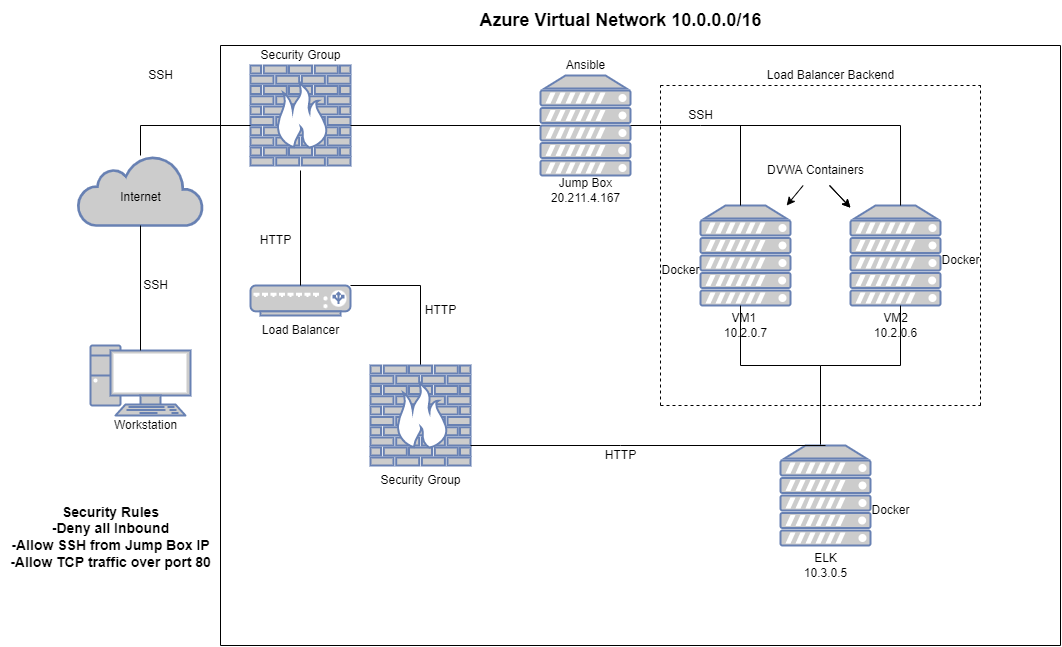

The diagram above was exported from draw.io. Its source (the exported page's mxGraphModel, read from the mxfile embedded in the PNG):
<mxGraphModel dx="2512" dy="794" grid="1" gridSize="10" guides="1" tooltips="1" connect="1" arrows="1" fold="1" page="1" pageScale="1" pageWidth="850" pageHeight="1100" math="0" shadow="0">
  <root>
    <mxCell id="0" />
    <mxCell id="1" parent="0" />
    <mxCell id="b0t6_d-bDqyXHPi48i2k-1" value="" style="fontColor=#0066CC;verticalAlign=top;verticalLabelPosition=bottom;labelPosition=center;align=center;html=1;outlineConnect=0;fillColor=#CCCCCC;strokeColor=#6881B3;gradientColor=none;gradientDirection=north;strokeWidth=2;shape=mxgraph.networks.firewall;" vertex="1" parent="1">
      <mxGeometry x="190" y="100" width="100" height="100" as="geometry" />
    </mxCell>
    <mxCell id="b0t6_d-bDqyXHPi48i2k-2" value="" style="fontColor=#0066CC;verticalAlign=top;verticalLabelPosition=bottom;labelPosition=center;align=center;html=1;outlineConnect=0;fillColor=#CCCCCC;strokeColor=#6881B3;gradientColor=none;gradientDirection=north;strokeWidth=2;shape=mxgraph.networks.pc;" vertex="1" parent="1">
      <mxGeometry x="30" y="380" width="100" height="70" as="geometry" />
    </mxCell>
    <mxCell id="b0t6_d-bDqyXHPi48i2k-4" value="" style="html=1;outlineConnect=0;fillColor=#CCCCCC;strokeColor=#6881B3;gradientColor=none;gradientDirection=north;strokeWidth=2;shape=mxgraph.networks.cloud;fontColor=#ffffff;" vertex="1" parent="1">
      <mxGeometry x="17.5" y="190" width="125" height="70" as="geometry" />
    </mxCell>
    <mxCell id="b0t6_d-bDqyXHPi48i2k-5" value="" style="fontColor=#0066CC;verticalAlign=top;verticalLabelPosition=bottom;labelPosition=center;align=center;html=1;outlineConnect=0;fillColor=#CCCCCC;strokeColor=#6881B3;gradientColor=none;gradientDirection=north;strokeWidth=2;shape=mxgraph.networks.load_balancer;" vertex="1" parent="1">
      <mxGeometry x="190" y="320" width="100" height="30" as="geometry" />
    </mxCell>
    <mxCell id="b0t6_d-bDqyXHPi48i2k-6" value="Workstation" style="text;html=1;resizable=0;autosize=1;align=center;verticalAlign=middle;points=[];fillColor=none;strokeColor=none;rounded=0;" vertex="1" parent="1">
      <mxGeometry x="40" y="445" width="90" height="30" as="geometry" />
    </mxCell>
    <mxCell id="b0t6_d-bDqyXHPi48i2k-8" value="SSH" style="text;html=1;resizable=0;autosize=1;align=center;verticalAlign=middle;points=[];fillColor=none;strokeColor=none;rounded=0;" vertex="1" parent="1">
      <mxGeometry x="70" y="305" width="50" height="30" as="geometry" />
    </mxCell>
    <mxCell id="b0t6_d-bDqyXHPi48i2k-11" value="" style="endArrow=none;html=1;rounded=0;" edge="1" parent="1">
      <mxGeometry width="50" height="50" relative="1" as="geometry">
        <mxPoint x="160" y="80" as="sourcePoint" />
        <mxPoint x="1000" y="80" as="targetPoint" />
      </mxGeometry>
    </mxCell>
    <mxCell id="b0t6_d-bDqyXHPi48i2k-12" value="" style="endArrow=none;html=1;rounded=0;" edge="1" parent="1">
      <mxGeometry width="50" height="50" relative="1" as="geometry">
        <mxPoint x="1000" y="680" as="sourcePoint" />
        <mxPoint x="1000" y="80" as="targetPoint" />
      </mxGeometry>
    </mxCell>
    <mxCell id="b0t6_d-bDqyXHPi48i2k-13" value="" style="endArrow=none;html=1;rounded=0;" edge="1" parent="1">
      <mxGeometry width="50" height="50" relative="1" as="geometry">
        <mxPoint x="160" y="680" as="sourcePoint" />
        <mxPoint x="1000" y="680" as="targetPoint" />
      </mxGeometry>
    </mxCell>
    <mxCell id="b0t6_d-bDqyXHPi48i2k-14" value="" style="endArrow=none;html=1;rounded=0;" edge="1" parent="1">
      <mxGeometry width="50" height="50" relative="1" as="geometry">
        <mxPoint x="160" y="680" as="sourcePoint" />
        <mxPoint x="160" y="80" as="targetPoint" />
      </mxGeometry>
    </mxCell>
    <mxCell id="b0t6_d-bDqyXHPi48i2k-15" value="&lt;font style=&quot;font-size: 18px;&quot;&gt;&lt;b&gt;Azure Virtual Network 10.0.0.0/16&lt;/b&gt;&lt;/font&gt;" style="text;html=1;resizable=0;autosize=1;align=center;verticalAlign=middle;points=[];fillColor=none;strokeColor=none;rounded=0;" vertex="1" parent="1">
      <mxGeometry x="405" y="35" width="310" height="40" as="geometry" />
    </mxCell>
    <mxCell id="b0t6_d-bDqyXHPi48i2k-17" value="&lt;span style=&quot;font-size: 12px;&quot;&gt;Internet&lt;/span&gt;" style="text;html=1;resizable=0;autosize=1;align=center;verticalAlign=middle;points=[];fillColor=none;strokeColor=none;rounded=0;fontSize=18;" vertex="1" parent="1">
      <mxGeometry x="50" y="210" width="60" height="40" as="geometry" />
    </mxCell>
    <mxCell id="b0t6_d-bDqyXHPi48i2k-24" value="" style="endArrow=none;html=1;rounded=0;fontSize=12;" edge="1" parent="1">
      <mxGeometry width="50" height="50" relative="1" as="geometry">
        <mxPoint x="80" y="190" as="sourcePoint" />
        <mxPoint x="80" y="160" as="targetPoint" />
      </mxGeometry>
    </mxCell>
    <mxCell id="b0t6_d-bDqyXHPi48i2k-26" value="Security Group" style="text;html=1;resizable=0;autosize=1;align=center;verticalAlign=middle;points=[];fillColor=none;strokeColor=none;rounded=0;fontSize=12;" vertex="1" parent="1">
      <mxGeometry x="190" y="75" width="100" height="30" as="geometry" />
    </mxCell>
    <mxCell id="b0t6_d-bDqyXHPi48i2k-27" value="SSH" style="text;html=1;resizable=0;autosize=1;align=center;verticalAlign=middle;points=[];fillColor=none;strokeColor=none;rounded=0;fontSize=12;" vertex="1" parent="1">
      <mxGeometry x="75" y="95" width="50" height="30" as="geometry" />
    </mxCell>
    <mxCell id="b0t6_d-bDqyXHPi48i2k-29" value="" style="endArrow=none;html=1;rounded=0;fontSize=12;exitX=0.5;exitY=0.07;exitDx=0;exitDy=0;exitPerimeter=0;" edge="1" parent="1" source="b0t6_d-bDqyXHPi48i2k-2">
      <mxGeometry width="50" height="50" relative="1" as="geometry">
        <mxPoint x="30" y="310" as="sourcePoint" />
        <mxPoint x="80" y="260" as="targetPoint" />
      </mxGeometry>
    </mxCell>
    <mxCell id="b0t6_d-bDqyXHPi48i2k-30" value="Load Balancer" style="text;html=1;resizable=0;autosize=1;align=center;verticalAlign=middle;points=[];fillColor=none;strokeColor=none;rounded=0;fontSize=12;" vertex="1" parent="1">
      <mxGeometry x="190" y="350" width="100" height="30" as="geometry" />
    </mxCell>
    <mxCell id="b0t6_d-bDqyXHPi48i2k-32" value="" style="endArrow=none;html=1;rounded=0;fontSize=12;" edge="1" parent="1">
      <mxGeometry width="50" height="50" relative="1" as="geometry">
        <mxPoint x="80" y="160" as="sourcePoint" />
        <mxPoint x="190" y="160" as="targetPoint" />
      </mxGeometry>
    </mxCell>
    <mxCell id="b0t6_d-bDqyXHPi48i2k-33" value="" style="endArrow=none;html=1;rounded=0;fontSize=12;exitX=0.5;exitY=0;exitDx=0;exitDy=0;exitPerimeter=0;" edge="1" parent="1" source="b0t6_d-bDqyXHPi48i2k-5">
      <mxGeometry width="50" height="50" relative="1" as="geometry">
        <mxPoint x="190" y="255" as="sourcePoint" />
        <mxPoint x="240" y="205" as="targetPoint" />
      </mxGeometry>
    </mxCell>
    <mxCell id="b0t6_d-bDqyXHPi48i2k-34" value="HTTP" style="text;html=1;resizable=0;autosize=1;align=center;verticalAlign=middle;points=[];fillColor=none;strokeColor=none;rounded=0;fontSize=12;" vertex="1" parent="1">
      <mxGeometry x="190" y="260" width="50" height="30" as="geometry" />
    </mxCell>
    <mxCell id="b0t6_d-bDqyXHPi48i2k-35" value="" style="endArrow=none;html=1;rounded=0;fontSize=12;" edge="1" parent="1">
      <mxGeometry width="50" height="50" relative="1" as="geometry">
        <mxPoint x="290" y="160" as="sourcePoint" />
        <mxPoint x="480" y="160" as="targetPoint" />
      </mxGeometry>
    </mxCell>
    <mxCell id="b0t6_d-bDqyXHPi48i2k-39" value="" style="fontColor=#0066CC;verticalAlign=top;verticalLabelPosition=bottom;labelPosition=center;align=center;html=1;outlineConnect=0;fillColor=#CCCCCC;strokeColor=#6881B3;gradientColor=none;gradientDirection=north;strokeWidth=2;shape=mxgraph.networks.server;fontSize=12;" vertex="1" parent="1">
      <mxGeometry x="480" y="110" width="90" height="100" as="geometry" />
    </mxCell>
    <mxCell id="b0t6_d-bDqyXHPi48i2k-40" value="" style="endArrow=none;html=1;rounded=0;fontSize=12;" edge="1" parent="1">
      <mxGeometry width="50" height="50" relative="1" as="geometry">
        <mxPoint x="290" y="320" as="sourcePoint" />
        <mxPoint x="360" y="320" as="targetPoint" />
      </mxGeometry>
    </mxCell>
    <mxCell id="b0t6_d-bDqyXHPi48i2k-41" value="" style="endArrow=none;html=1;rounded=0;fontSize=12;startArrow=none;" edge="1" parent="1">
      <mxGeometry width="50" height="50" relative="1" as="geometry">
        <mxPoint x="360" y="400" as="sourcePoint" />
        <mxPoint x="360" y="320" as="targetPoint" />
      </mxGeometry>
    </mxCell>
    <mxCell id="b0t6_d-bDqyXHPi48i2k-44" value="Security Group" style="text;html=1;resizable=0;autosize=1;align=center;verticalAlign=middle;points=[];fillColor=none;strokeColor=none;rounded=0;fontSize=12;" vertex="1" parent="1">
      <mxGeometry x="310" y="500" width="100" height="30" as="geometry" />
    </mxCell>
    <mxCell id="b0t6_d-bDqyXHPi48i2k-45" value="Jump Box&lt;br&gt;20.211.4.167" style="text;html=1;resizable=0;autosize=1;align=center;verticalAlign=middle;points=[];fillColor=none;strokeColor=none;rounded=0;fontSize=12;" vertex="1" parent="1">
      <mxGeometry x="480" y="205" width="90" height="40" as="geometry" />
    </mxCell>
    <mxCell id="b0t6_d-bDqyXHPi48i2k-48" value="" style="endArrow=none;html=1;rounded=0;fontSize=12;" edge="1" parent="1">
      <mxGeometry width="50" height="50" relative="1" as="geometry">
        <mxPoint x="570" y="160" as="sourcePoint" />
        <mxPoint x="640" y="160" as="targetPoint" />
      </mxGeometry>
    </mxCell>
    <mxCell id="b0t6_d-bDqyXHPi48i2k-49" value="" style="fontColor=#0066CC;verticalAlign=top;verticalLabelPosition=bottom;labelPosition=center;align=center;html=1;outlineConnect=0;fillColor=#CCCCCC;strokeColor=#6881B3;gradientColor=none;gradientDirection=north;strokeWidth=2;shape=mxgraph.networks.server;fontSize=12;" vertex="1" parent="1">
      <mxGeometry x="640" y="240" width="90" height="100" as="geometry" />
    </mxCell>
    <mxCell id="b0t6_d-bDqyXHPi48i2k-50" value="" style="fontColor=#0066CC;verticalAlign=top;verticalLabelPosition=bottom;labelPosition=center;align=center;html=1;outlineConnect=0;fillColor=#CCCCCC;strokeColor=#6881B3;gradientColor=none;gradientDirection=north;strokeWidth=2;shape=mxgraph.networks.server;fontSize=12;" vertex="1" parent="1">
      <mxGeometry x="790" y="240" width="90" height="100" as="geometry" />
    </mxCell>
    <mxCell id="b0t6_d-bDqyXHPi48i2k-51" value="Ansible" style="text;html=1;resizable=0;autosize=1;align=center;verticalAlign=middle;points=[];fillColor=none;strokeColor=none;rounded=0;fontSize=12;" vertex="1" parent="1">
      <mxGeometry x="495" y="85" width="60" height="30" as="geometry" />
    </mxCell>
    <mxCell id="b0t6_d-bDqyXHPi48i2k-52" value="" style="endArrow=none;html=1;rounded=0;fontSize=12;" edge="1" parent="1">
      <mxGeometry width="50" height="50" relative="1" as="geometry">
        <mxPoint x="680" y="240" as="sourcePoint" />
        <mxPoint x="680" y="160" as="targetPoint" />
      </mxGeometry>
    </mxCell>
    <mxCell id="b0t6_d-bDqyXHPi48i2k-53" value="" style="endArrow=none;html=1;rounded=0;fontSize=12;" edge="1" parent="1">
      <mxGeometry width="50" height="50" relative="1" as="geometry">
        <mxPoint x="640" y="160" as="sourcePoint" />
        <mxPoint x="840" y="160" as="targetPoint" />
      </mxGeometry>
    </mxCell>
    <mxCell id="b0t6_d-bDqyXHPi48i2k-55" value="" style="endArrow=none;html=1;rounded=0;fontSize=12;exitX=0.556;exitY=0;exitDx=0;exitDy=0;exitPerimeter=0;" edge="1" parent="1" source="b0t6_d-bDqyXHPi48i2k-50">
      <mxGeometry width="50" height="50" relative="1" as="geometry">
        <mxPoint x="840" y="230" as="sourcePoint" />
        <mxPoint x="840" y="160" as="targetPoint" />
      </mxGeometry>
    </mxCell>
    <mxCell id="b0t6_d-bDqyXHPi48i2k-56" value="VM1&amp;nbsp;&lt;br&gt;10.2.0.7" style="text;html=1;resizable=0;autosize=1;align=center;verticalAlign=middle;points=[];fillColor=none;strokeColor=none;rounded=0;fontSize=12;" vertex="1" parent="1">
      <mxGeometry x="650" y="340" width="70" height="40" as="geometry" />
    </mxCell>
    <mxCell id="b0t6_d-bDqyXHPi48i2k-59" value="VM2&lt;br&gt;10.2.0.6" style="text;html=1;resizable=0;autosize=1;align=center;verticalAlign=middle;points=[];fillColor=none;strokeColor=none;rounded=0;fontSize=12;" vertex="1" parent="1">
      <mxGeometry x="800" y="340" width="70" height="40" as="geometry" />
    </mxCell>
    <mxCell id="b0t6_d-bDqyXHPi48i2k-61" value="" style="endArrow=none;html=1;rounded=0;fontSize=12;" edge="1" parent="1">
      <mxGeometry width="50" height="50" relative="1" as="geometry">
        <mxPoint x="760" y="480" as="sourcePoint" />
        <mxPoint x="760" y="400" as="targetPoint" />
      </mxGeometry>
    </mxCell>
    <mxCell id="b0t6_d-bDqyXHPi48i2k-62" value="" style="endArrow=none;html=1;rounded=0;fontSize=12;" edge="1" parent="1">
      <mxGeometry width="50" height="50" relative="1" as="geometry">
        <mxPoint x="680" y="400" as="sourcePoint" />
        <mxPoint x="760" y="400" as="targetPoint" />
        <Array as="points" />
      </mxGeometry>
    </mxCell>
    <mxCell id="b0t6_d-bDqyXHPi48i2k-63" value="" style="endArrow=none;html=1;rounded=0;fontSize=12;" edge="1" parent="1">
      <mxGeometry width="50" height="50" relative="1" as="geometry">
        <mxPoint x="760" y="400" as="sourcePoint" />
        <mxPoint x="840" y="400" as="targetPoint" />
        <Array as="points" />
      </mxGeometry>
    </mxCell>
    <mxCell id="b0t6_d-bDqyXHPi48i2k-64" value="" style="endArrow=none;html=1;rounded=0;fontSize=12;" edge="1" parent="1">
      <mxGeometry width="50" height="50" relative="1" as="geometry">
        <mxPoint x="680" y="400" as="sourcePoint" />
        <mxPoint x="680" y="340" as="targetPoint" />
      </mxGeometry>
    </mxCell>
    <mxCell id="b0t6_d-bDqyXHPi48i2k-65" value="" style="endArrow=none;html=1;rounded=0;fontSize=12;" edge="1" parent="1">
      <mxGeometry width="50" height="50" relative="1" as="geometry">
        <mxPoint x="840" y="400" as="sourcePoint" />
        <mxPoint x="840" y="340" as="targetPoint" />
      </mxGeometry>
    </mxCell>
    <mxCell id="b0t6_d-bDqyXHPi48i2k-66" value="" style="fontColor=#0066CC;verticalAlign=top;verticalLabelPosition=bottom;labelPosition=center;align=center;html=1;outlineConnect=0;fillColor=#CCCCCC;strokeColor=#6881B3;gradientColor=none;gradientDirection=north;strokeWidth=2;shape=mxgraph.networks.server;fontSize=12;" vertex="1" parent="1">
      <mxGeometry x="720" y="480" width="90" height="100" as="geometry" />
    </mxCell>
    <mxCell id="b0t6_d-bDqyXHPi48i2k-67" value="ELK&lt;br&gt;10.3.0.5" style="text;html=1;resizable=0;autosize=1;align=center;verticalAlign=middle;points=[];fillColor=none;strokeColor=none;rounded=0;fontSize=12;" vertex="1" parent="1">
      <mxGeometry x="730" y="580" width="70" height="40" as="geometry" />
    </mxCell>
    <mxCell id="b0t6_d-bDqyXHPi48i2k-43" value="" style="fontColor=#0066CC;verticalAlign=top;verticalLabelPosition=bottom;labelPosition=center;align=center;html=1;outlineConnect=0;fillColor=#CCCCCC;strokeColor=#6881B3;gradientColor=none;gradientDirection=north;strokeWidth=2;shape=mxgraph.networks.firewall;fontSize=12;" vertex="1" parent="1">
      <mxGeometry x="310" y="400" width="100" height="100" as="geometry" />
    </mxCell>
    <mxCell id="b0t6_d-bDqyXHPi48i2k-70" value="" style="endArrow=none;dashed=1;html=1;rounded=0;fontSize=12;" edge="1" parent="1">
      <mxGeometry width="50" height="50" relative="1" as="geometry">
        <mxPoint x="600" y="440" as="sourcePoint" />
        <mxPoint x="600" y="120" as="targetPoint" />
      </mxGeometry>
    </mxCell>
    <mxCell id="b0t6_d-bDqyXHPi48i2k-71" value="" style="endArrow=none;dashed=1;html=1;rounded=0;fontSize=12;" edge="1" parent="1">
      <mxGeometry width="50" height="50" relative="1" as="geometry">
        <mxPoint x="600" y="440" as="sourcePoint" />
        <mxPoint x="920" y="440" as="targetPoint" />
      </mxGeometry>
    </mxCell>
    <mxCell id="b0t6_d-bDqyXHPi48i2k-73" value="" style="endArrow=none;dashed=1;html=1;rounded=0;fontSize=12;" edge="1" parent="1">
      <mxGeometry width="50" height="50" relative="1" as="geometry">
        <mxPoint x="600" y="120" as="sourcePoint" />
        <mxPoint x="920" y="120" as="targetPoint" />
      </mxGeometry>
    </mxCell>
    <mxCell id="b0t6_d-bDqyXHPi48i2k-74" value="" style="endArrow=none;dashed=1;html=1;rounded=0;fontSize=12;" edge="1" parent="1">
      <mxGeometry width="50" height="50" relative="1" as="geometry">
        <mxPoint x="920" y="440" as="sourcePoint" />
        <mxPoint x="920" y="120" as="targetPoint" />
      </mxGeometry>
    </mxCell>
    <mxCell id="b0t6_d-bDqyXHPi48i2k-75" value="Load Balancer Backend" style="text;html=1;resizable=0;autosize=1;align=center;verticalAlign=middle;points=[];fillColor=none;strokeColor=none;rounded=0;fontSize=12;" vertex="1" parent="1">
      <mxGeometry x="695" y="95" width="150" height="30" as="geometry" />
    </mxCell>
    <mxCell id="b0t6_d-bDqyXHPi48i2k-76" value="SSH" style="text;html=1;resizable=0;autosize=1;align=center;verticalAlign=middle;points=[];fillColor=none;strokeColor=none;rounded=0;fontSize=12;" vertex="1" parent="1">
      <mxGeometry x="615" y="135" width="50" height="30" as="geometry" />
    </mxCell>
    <mxCell id="b0t6_d-bDqyXHPi48i2k-77" value="" style="endArrow=none;html=1;rounded=0;fontSize=12;entryX=0.5;entryY=0;entryDx=0;entryDy=0;entryPerimeter=0;startArrow=none;" edge="1" parent="1" target="b0t6_d-bDqyXHPi48i2k-66">
      <mxGeometry width="50" height="50" relative="1" as="geometry">
        <mxPoint x="560" y="480" as="sourcePoint" />
        <mxPoint x="460" y="430" as="targetPoint" />
      </mxGeometry>
    </mxCell>
    <mxCell id="b0t6_d-bDqyXHPi48i2k-79" value="" style="endArrow=none;html=1;rounded=0;fontSize=12;entryX=0.5;entryY=0;entryDx=0;entryDy=0;entryPerimeter=0;" edge="1" parent="1">
      <mxGeometry width="50" height="50" relative="1" as="geometry">
        <mxPoint x="410" y="480" as="sourcePoint" />
        <mxPoint x="560" y="480" as="targetPoint" />
      </mxGeometry>
    </mxCell>
    <mxCell id="b0t6_d-bDqyXHPi48i2k-80" value="HTTP" style="text;html=1;resizable=0;autosize=1;align=center;verticalAlign=middle;points=[];fillColor=none;strokeColor=none;rounded=0;fontSize=12;" vertex="1" parent="1">
      <mxGeometry x="535" y="475" width="50" height="30" as="geometry" />
    </mxCell>
    <mxCell id="b0t6_d-bDqyXHPi48i2k-81" value="HTTP" style="text;html=1;resizable=0;autosize=1;align=center;verticalAlign=middle;points=[];fillColor=none;strokeColor=none;rounded=0;fontSize=12;" vertex="1" parent="1">
      <mxGeometry x="355" y="330" width="50" height="30" as="geometry" />
    </mxCell>
    <mxCell id="b0t6_d-bDqyXHPi48i2k-82" value="Docker" style="text;html=1;resizable=0;autosize=1;align=center;verticalAlign=middle;points=[];fillColor=none;strokeColor=none;rounded=0;fontSize=12;" vertex="1" parent="1">
      <mxGeometry x="870" y="280" width="60" height="30" as="geometry" />
    </mxCell>
    <mxCell id="b0t6_d-bDqyXHPi48i2k-83" value="Docker" style="text;html=1;resizable=0;autosize=1;align=center;verticalAlign=middle;points=[];fillColor=none;strokeColor=none;rounded=0;fontSize=12;" vertex="1" parent="1">
      <mxGeometry x="590" y="290" width="60" height="30" as="geometry" />
    </mxCell>
    <mxCell id="b0t6_d-bDqyXHPi48i2k-84" value="Docker" style="text;html=1;resizable=0;autosize=1;align=center;verticalAlign=middle;points=[];fillColor=none;strokeColor=none;rounded=0;fontSize=12;" vertex="1" parent="1">
      <mxGeometry x="800" y="530" width="60" height="30" as="geometry" />
    </mxCell>
    <mxCell id="b0t6_d-bDqyXHPi48i2k-85" value="&lt;font style=&quot;font-size: 14px;&quot;&gt;&lt;b&gt;Security Rules&lt;br&gt;-Deny all Inbound&lt;br&gt;-Allow SSH from Jump Box IP&lt;br&gt;-Allow TCP traffic over port 80&lt;br&gt;&lt;br&gt;&lt;/b&gt;&lt;/font&gt;" style="text;html=1;resizable=0;autosize=1;align=center;verticalAlign=middle;points=[];fillColor=none;strokeColor=none;rounded=0;fontSize=12;" vertex="1" parent="1">
      <mxGeometry x="-60" y="530" width="220" height="100" as="geometry" />
    </mxCell>
    <mxCell id="b0t6_d-bDqyXHPi48i2k-87" value="" style="edgeStyle=none;rounded=0;orthogonalLoop=1;jettySize=auto;html=1;fontSize=12;" edge="1" parent="1" source="b0t6_d-bDqyXHPi48i2k-86" target="b0t6_d-bDqyXHPi48i2k-50">
      <mxGeometry relative="1" as="geometry" />
    </mxCell>
    <mxCell id="b0t6_d-bDqyXHPi48i2k-88" value="" style="edgeStyle=none;rounded=0;orthogonalLoop=1;jettySize=auto;html=1;fontSize=12;" edge="1" parent="1" target="b0t6_d-bDqyXHPi48i2k-50">
      <mxGeometry relative="1" as="geometry">
        <mxPoint x="769" y="220" as="sourcePoint" />
      </mxGeometry>
    </mxCell>
    <mxCell id="b0t6_d-bDqyXHPi48i2k-91" value="" style="edgeStyle=none;rounded=0;orthogonalLoop=1;jettySize=auto;html=1;fontSize=12;" edge="1" parent="1" source="b0t6_d-bDqyXHPi48i2k-86" target="b0t6_d-bDqyXHPi48i2k-49">
      <mxGeometry relative="1" as="geometry" />
    </mxCell>
    <mxCell id="b0t6_d-bDqyXHPi48i2k-86" value="DVWA Containers" style="text;html=1;resizable=0;autosize=1;align=center;verticalAlign=middle;points=[];fillColor=none;strokeColor=none;rounded=0;fontSize=12;" vertex="1" parent="1">
      <mxGeometry x="695" y="190" width="120" height="30" as="geometry" />
    </mxCell>
  </root>
</mxGraphModel>